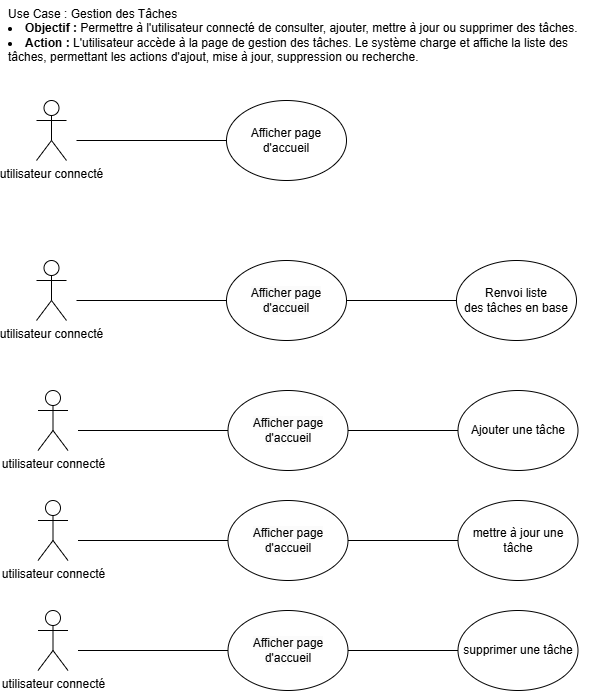

The diagram above was exported from draw.io. Its source (the exported page's mxGraphModel, read from the mxfile embedded in the PNG):
<mxGraphModel dx="1050" dy="530" grid="1" gridSize="10" guides="1" tooltips="1" connect="1" arrows="1" fold="1" page="1" pageScale="1" pageWidth="827" pageHeight="1169" math="0" shadow="0">
  <root>
    <mxCell id="0" />
    <mxCell id="1" parent="0" />
    <mxCell id="xLnHxZ-x3fyffAVxHDSB-1" value="utilisateur connecté" style="shape=umlActor;verticalLabelPosition=bottom;verticalAlign=top;html=1;outlineConnect=0;" parent="1" vertex="1">
      <mxGeometry x="60" y="120" width="30" height="60" as="geometry" />
    </mxCell>
    <mxCell id="xLnHxZ-x3fyffAVxHDSB-6" value="" style="endArrow=none;html=1;rounded=0;" parent="1" edge="1">
      <mxGeometry width="50" height="50" relative="1" as="geometry">
        <mxPoint x="100" y="160" as="sourcePoint" />
        <mxPoint x="250" y="160" as="targetPoint" />
      </mxGeometry>
    </mxCell>
    <mxCell id="xLnHxZ-x3fyffAVxHDSB-8" value="Afficher page d'accueil" style="ellipse;whiteSpace=wrap;html=1;" parent="1" vertex="1">
      <mxGeometry x="250" y="120" width="120" height="80" as="geometry" />
    </mxCell>
    <mxCell id="xLnHxZ-x3fyffAVxHDSB-9" value="utilisateur connecté" style="shape=umlActor;verticalLabelPosition=bottom;verticalAlign=top;html=1;outlineConnect=0;" parent="1" vertex="1">
      <mxGeometry x="60" y="280" width="30" height="60" as="geometry" />
    </mxCell>
    <mxCell id="xLnHxZ-x3fyffAVxHDSB-10" value="" style="endArrow=none;html=1;rounded=0;" parent="1" edge="1">
      <mxGeometry width="50" height="50" relative="1" as="geometry">
        <mxPoint x="100" y="320" as="sourcePoint" />
        <mxPoint x="250" y="320" as="targetPoint" />
      </mxGeometry>
    </mxCell>
    <mxCell id="xLnHxZ-x3fyffAVxHDSB-11" value="&lt;span style=&quot;color: rgb(0, 0, 0); font-family: Helvetica; font-size: 12px; font-style: normal; font-variant-ligatures: normal; font-variant-caps: normal; font-weight: 400; letter-spacing: normal; orphans: 2; text-align: center; text-indent: 0px; text-transform: none; widows: 2; word-spacing: 0px; -webkit-text-stroke-width: 0px; white-space: normal; background-color: rgb(251, 251, 251); text-decoration-thickness: initial; text-decoration-style: initial; text-decoration-color: initial; display: inline !important; float: none;&quot;&gt;Afficher page d'accueil&lt;/span&gt;" style="ellipse;whiteSpace=wrap;html=1;" parent="1" vertex="1">
      <mxGeometry x="250" y="280" width="120" height="80" as="geometry" />
    </mxCell>
    <mxCell id="xLnHxZ-x3fyffAVxHDSB-12" value="" style="endArrow=none;html=1;rounded=0;" parent="1" edge="1">
      <mxGeometry width="50" height="50" relative="1" as="geometry">
        <mxPoint x="370" y="320" as="sourcePoint" />
        <mxPoint x="480" y="320" as="targetPoint" />
      </mxGeometry>
    </mxCell>
    <mxCell id="xLnHxZ-x3fyffAVxHDSB-13" value="Renvoi liste des&amp;nbsp;tâches en base" style="ellipse;whiteSpace=wrap;html=1;" parent="1" vertex="1">
      <mxGeometry x="480" y="280" width="120" height="80" as="geometry" />
    </mxCell>
    <mxCell id="xLnHxZ-x3fyffAVxHDSB-14" value="Use Case : Gestion des Tâches&lt;div&gt;&lt;li&gt;&lt;strong&gt;Objectif :&lt;/strong&gt;&amp;nbsp;Permettre à l'utilisateur connecté de consulter, ajouter, mettre à jour ou supprimer des tâches.&lt;/li&gt;&lt;li&gt;&lt;strong&gt;Action :&lt;/strong&gt;&amp;nbsp;L'utilisateur accède à la page de gestion des tâches. Le système charge et affiche la liste des tâches, permettant les actions d'ajout, mise à jour, suppression ou recherche.&lt;/li&gt;&lt;/div&gt;" style="text;whiteSpace=wrap;html=1;" parent="1" vertex="1">
      <mxGeometry x="30" y="20" width="603" height="90" as="geometry" />
    </mxCell>
    <mxCell id="xLnHxZ-x3fyffAVxHDSB-17" value="utilisateur connecté" style="shape=umlActor;verticalLabelPosition=bottom;verticalAlign=top;html=1;outlineConnect=0;" parent="1" vertex="1">
      <mxGeometry x="61.5" y="410" width="30" height="60" as="geometry" />
    </mxCell>
    <mxCell id="xLnHxZ-x3fyffAVxHDSB-18" value="" style="endArrow=none;html=1;rounded=0;" parent="1" edge="1">
      <mxGeometry width="50" height="50" relative="1" as="geometry">
        <mxPoint x="101.5" y="450" as="sourcePoint" />
        <mxPoint x="251.5" y="450" as="targetPoint" />
      </mxGeometry>
    </mxCell>
    <mxCell id="xLnHxZ-x3fyffAVxHDSB-19" value="&lt;span style=&quot;color: rgb(0, 0, 0); font-family: Helvetica; font-size: 12px; font-style: normal; font-variant-ligatures: normal; font-variant-caps: normal; font-weight: 400; letter-spacing: normal; orphans: 2; text-align: center; text-indent: 0px; text-transform: none; widows: 2; word-spacing: 0px; -webkit-text-stroke-width: 0px; white-space: normal; background-color: rgb(251, 251, 251); text-decoration-thickness: initial; text-decoration-style: initial; text-decoration-color: initial; display: inline !important; float: none;&quot;&gt;Afficher page d'accueil&lt;/span&gt;" style="ellipse;whiteSpace=wrap;html=1;" parent="1" vertex="1">
      <mxGeometry x="251.5" y="410" width="120" height="80" as="geometry" />
    </mxCell>
    <mxCell id="xLnHxZ-x3fyffAVxHDSB-20" value="" style="endArrow=none;html=1;rounded=0;" parent="1" edge="1">
      <mxGeometry width="50" height="50" relative="1" as="geometry">
        <mxPoint x="371.5" y="450" as="sourcePoint" />
        <mxPoint x="481.5" y="450" as="targetPoint" />
      </mxGeometry>
    </mxCell>
    <mxCell id="xLnHxZ-x3fyffAVxHDSB-21" value="&lt;span style=&quot;text-align: left;&quot;&gt;Ajouter&lt;/span&gt;&amp;nbsp;une tâche" style="ellipse;whiteSpace=wrap;html=1;" parent="1" vertex="1">
      <mxGeometry x="481.5" y="410" width="120" height="80" as="geometry" />
    </mxCell>
    <mxCell id="xLnHxZ-x3fyffAVxHDSB-30" value="utilisateur connecté" style="shape=umlActor;verticalLabelPosition=bottom;verticalAlign=top;html=1;outlineConnect=0;" parent="1" vertex="1">
      <mxGeometry x="61.5" y="520" width="30" height="60" as="geometry" />
    </mxCell>
    <mxCell id="xLnHxZ-x3fyffAVxHDSB-31" value="" style="endArrow=none;html=1;rounded=0;" parent="1" edge="1">
      <mxGeometry width="50" height="50" relative="1" as="geometry">
        <mxPoint x="101.5" y="560" as="sourcePoint" />
        <mxPoint x="251.5" y="560" as="targetPoint" />
      </mxGeometry>
    </mxCell>
    <mxCell id="xLnHxZ-x3fyffAVxHDSB-32" value="&lt;span style=&quot;color: rgb(0, 0, 0); font-family: Helvetica; font-size: 12px; font-style: normal; font-variant-ligatures: normal; font-variant-caps: normal; font-weight: 400; letter-spacing: normal; orphans: 2; text-align: center; text-indent: 0px; text-transform: none; widows: 2; word-spacing: 0px; -webkit-text-stroke-width: 0px; white-space: normal; background-color: rgb(251, 251, 251); text-decoration-thickness: initial; text-decoration-style: initial; text-decoration-color: initial; display: inline !important; float: none;&quot;&gt;Afficher page d'accueil&lt;/span&gt;" style="ellipse;whiteSpace=wrap;html=1;" parent="1" vertex="1">
      <mxGeometry x="251.5" y="520" width="120" height="80" as="geometry" />
    </mxCell>
    <mxCell id="xLnHxZ-x3fyffAVxHDSB-33" value="" style="endArrow=none;html=1;rounded=0;" parent="1" edge="1">
      <mxGeometry width="50" height="50" relative="1" as="geometry">
        <mxPoint x="371.5" y="560" as="sourcePoint" />
        <mxPoint x="481.5" y="560" as="targetPoint" />
      </mxGeometry>
    </mxCell>
    <mxCell id="xLnHxZ-x3fyffAVxHDSB-34" value="&lt;span style=&quot;text-align: left;&quot;&gt;mettre à jour&amp;nbsp;&lt;/span&gt;une tâche" style="ellipse;whiteSpace=wrap;html=1;" parent="1" vertex="1">
      <mxGeometry x="481.5" y="520" width="120" height="80" as="geometry" />
    </mxCell>
    <mxCell id="xLnHxZ-x3fyffAVxHDSB-35" value="utilisateur connecté" style="shape=umlActor;verticalLabelPosition=bottom;verticalAlign=top;html=1;outlineConnect=0;" parent="1" vertex="1">
      <mxGeometry x="61.5" y="630" width="30" height="60" as="geometry" />
    </mxCell>
    <mxCell id="xLnHxZ-x3fyffAVxHDSB-36" value="" style="endArrow=none;html=1;rounded=0;" parent="1" edge="1">
      <mxGeometry width="50" height="50" relative="1" as="geometry">
        <mxPoint x="101.5" y="670" as="sourcePoint" />
        <mxPoint x="251.5" y="670" as="targetPoint" />
      </mxGeometry>
    </mxCell>
    <mxCell id="xLnHxZ-x3fyffAVxHDSB-37" value="&lt;span style=&quot;color: rgb(0, 0, 0); font-family: Helvetica; font-size: 12px; font-style: normal; font-variant-ligatures: normal; font-variant-caps: normal; font-weight: 400; letter-spacing: normal; orphans: 2; text-align: center; text-indent: 0px; text-transform: none; widows: 2; word-spacing: 0px; -webkit-text-stroke-width: 0px; white-space: normal; background-color: rgb(251, 251, 251); text-decoration-thickness: initial; text-decoration-style: initial; text-decoration-color: initial; display: inline !important; float: none;&quot;&gt;Afficher page d'accueil&lt;/span&gt;" style="ellipse;whiteSpace=wrap;html=1;" parent="1" vertex="1">
      <mxGeometry x="251.5" y="630" width="120" height="80" as="geometry" />
    </mxCell>
    <mxCell id="xLnHxZ-x3fyffAVxHDSB-38" value="" style="endArrow=none;html=1;rounded=0;" parent="1" edge="1">
      <mxGeometry width="50" height="50" relative="1" as="geometry">
        <mxPoint x="371.5" y="670" as="sourcePoint" />
        <mxPoint x="481.5" y="670" as="targetPoint" />
      </mxGeometry>
    </mxCell>
    <mxCell id="xLnHxZ-x3fyffAVxHDSB-39" value="&lt;span style=&quot;text-align: left;&quot;&gt;supprimer&lt;/span&gt;&lt;span style=&quot;text-align: left;&quot;&gt;&amp;nbsp;&lt;/span&gt;une tâche" style="ellipse;whiteSpace=wrap;html=1;" parent="1" vertex="1">
      <mxGeometry x="481.5" y="630" width="120" height="80" as="geometry" />
    </mxCell>
  </root>
</mxGraphModel>